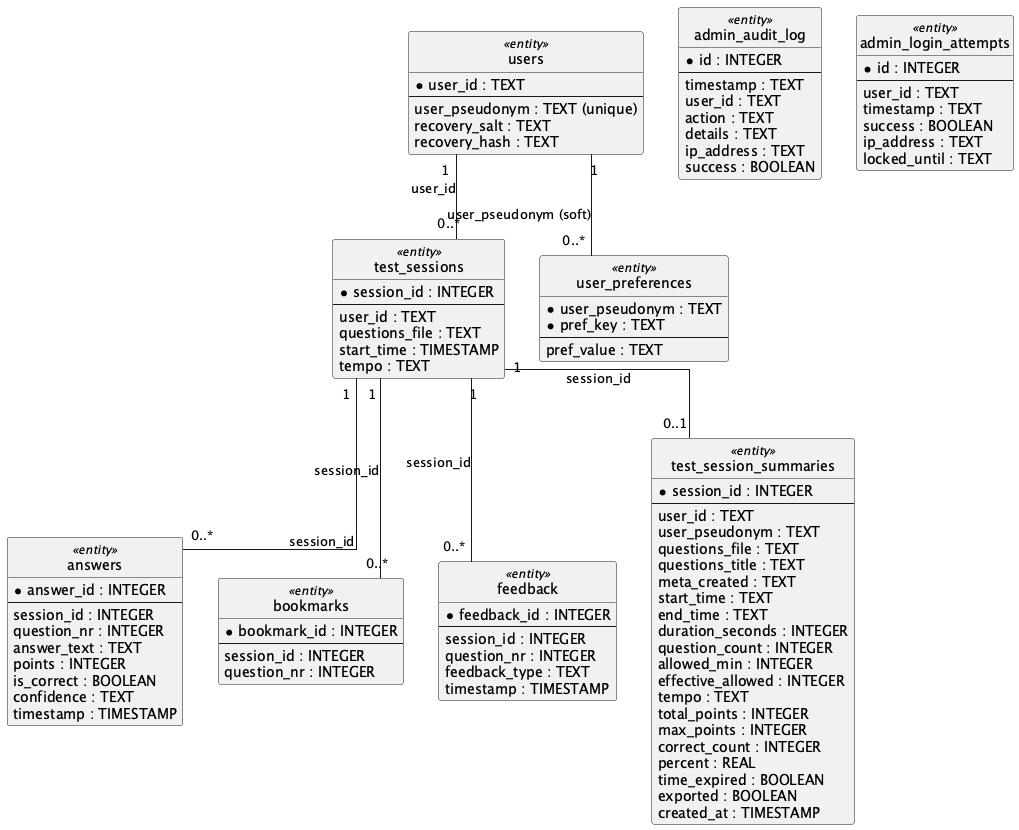

The diagram above was rendered by PlantUML. Its source (embedded in the PNG):
@startuml
hide circle
skinparam linetype ortho
skinparam shadowing false

class "users" as users <<entity>> {
  * user_id : TEXT
  --
  user_pseudonym : TEXT (unique)
  recovery_salt : TEXT
  recovery_hash : TEXT
}

class "test_sessions" as sessions <<entity>> {
  * session_id : INTEGER
  --
  user_id : TEXT
  questions_file : TEXT
  start_time : TIMESTAMP
  tempo : TEXT
}

class "answers" as answers <<entity>> {
  * answer_id : INTEGER
  --
  session_id : INTEGER
  question_nr : INTEGER
  answer_text : TEXT
  points : INTEGER
  is_correct : BOOLEAN
  confidence : TEXT
  timestamp : TIMESTAMP
}

class "bookmarks" as bookmarks <<entity>> {
  * bookmark_id : INTEGER
  --
  session_id : INTEGER
  question_nr : INTEGER
}

class "feedback" as feedback <<entity>> {
  * feedback_id : INTEGER
  --
  session_id : INTEGER
  question_nr : INTEGER
  feedback_type : TEXT
  timestamp : TIMESTAMP
}

class "test_session_summaries" as summaries <<entity>> {
  * session_id : INTEGER
  --
  user_id : TEXT
  user_pseudonym : TEXT
  questions_file : TEXT
  questions_title : TEXT
  meta_created : TEXT
  start_time : TEXT
  end_time : TEXT
  duration_seconds : INTEGER
  question_count : INTEGER
  allowed_min : INTEGER
  effective_allowed : INTEGER
  tempo : TEXT
  total_points : INTEGER
  max_points : INTEGER
  correct_count : INTEGER
  percent : REAL
  time_expired : BOOLEAN
  exported : BOOLEAN
  created_at : TIMESTAMP
}

class "user_preferences" as prefs <<entity>> {
  * user_pseudonym : TEXT
  * pref_key : TEXT
  --
  pref_value : TEXT
}

class "admin_audit_log" as audit_log <<entity>> {
  * id : INTEGER
  --
  timestamp : TEXT
  user_id : TEXT
  action : TEXT
  details : TEXT
  ip_address : TEXT
  success : BOOLEAN
}

class "admin_login_attempts" as login_attempts <<entity>> {
  * id : INTEGER
  --
  user_id : TEXT
  timestamp : TEXT
  success : BOOLEAN
  ip_address : TEXT
  locked_until : TEXT
}

users "1" -- "0..*" sessions : user_id
sessions "1" -- "0..*" answers : session_id
sessions "1" -- "0..*" bookmarks : session_id
sessions "1" -- "0..*" feedback : session_id
sessions "1" -- "0..1" summaries : session_id
users "1" -- "0..*" prefs : user_pseudonym (soft)

@enduml